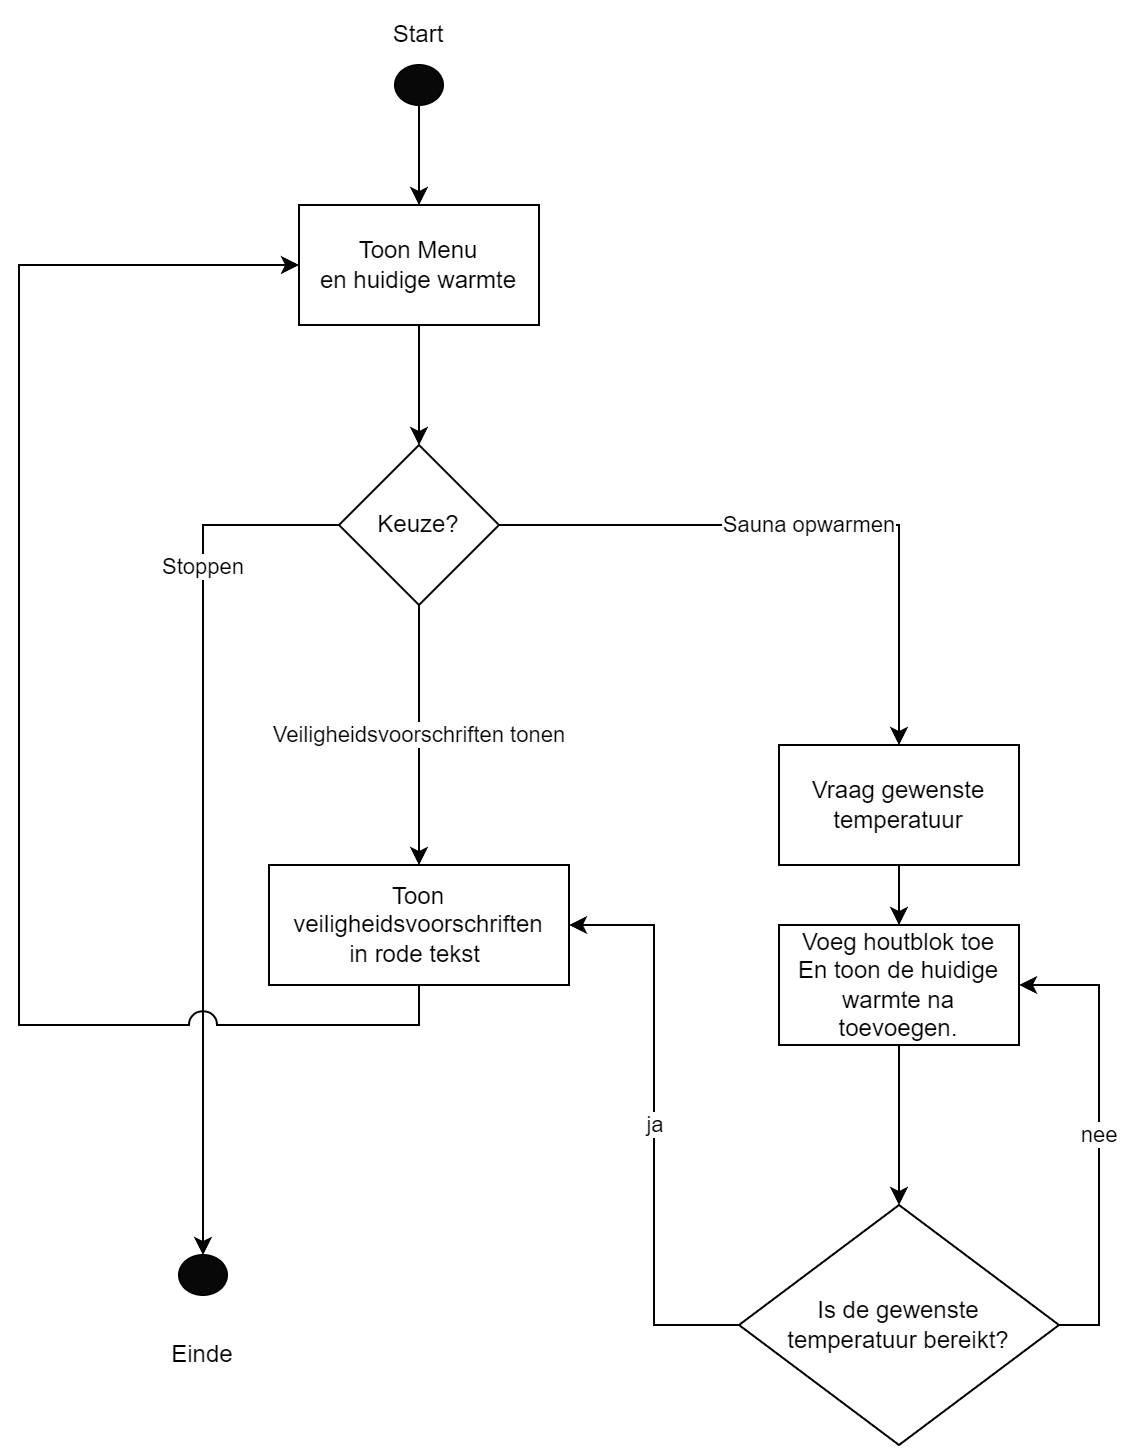

The diagram above was exported from draw.io. Its source (the exported page's mxGraphModel, read from the mxfile embedded in the PNG):
<mxGraphModel dx="1562" dy="2078" grid="1" gridSize="10" guides="1" tooltips="1" connect="1" arrows="1" fold="1" page="1" pageScale="1" pageWidth="827" pageHeight="1169" math="0" shadow="0">
  <root>
    <mxCell id="0" />
    <mxCell id="1" parent="0" />
    <mxCell id="CvN4XUWiboWTCwXfUOxj-6" value="nee" style="edgeStyle=orthogonalEdgeStyle;rounded=0;orthogonalLoop=1;jettySize=auto;html=1;exitX=1;exitY=0.5;exitDx=0;exitDy=0;entryX=1;entryY=0.5;entryDx=0;entryDy=0;" edge="1" parent="1" source="CvN4XUWiboWTCwXfUOxj-1" target="CvN4XUWiboWTCwXfUOxj-2">
      <mxGeometry relative="1" as="geometry" />
    </mxCell>
    <mxCell id="CvN4XUWiboWTCwXfUOxj-14" value="ja" style="edgeStyle=orthogonalEdgeStyle;rounded=0;orthogonalLoop=1;jettySize=auto;html=1;exitX=0;exitY=0.5;exitDx=0;exitDy=0;entryX=1;entryY=0.5;entryDx=0;entryDy=0;" edge="1" parent="1" source="CvN4XUWiboWTCwXfUOxj-1" target="CvN4XUWiboWTCwXfUOxj-12">
      <mxGeometry relative="1" as="geometry" />
    </mxCell>
    <mxCell id="CvN4XUWiboWTCwXfUOxj-1" value="Is de gewenste &lt;br&gt;temperatuur bereikt?" style="rhombus;whiteSpace=wrap;html=1;" vertex="1" parent="1">
      <mxGeometry x="520" y="450" width="160" height="120" as="geometry" />
    </mxCell>
    <mxCell id="CvN4XUWiboWTCwXfUOxj-8" style="edgeStyle=orthogonalEdgeStyle;rounded=0;orthogonalLoop=1;jettySize=auto;html=1;exitX=0.5;exitY=1;exitDx=0;exitDy=0;entryX=0.5;entryY=0;entryDx=0;entryDy=0;" edge="1" parent="1" source="CvN4XUWiboWTCwXfUOxj-2" target="CvN4XUWiboWTCwXfUOxj-1">
      <mxGeometry relative="1" as="geometry" />
    </mxCell>
    <mxCell id="CvN4XUWiboWTCwXfUOxj-2" value="Voeg houtblok toe&lt;div&gt;En toon de huidige warmte na toevoegen.&lt;/div&gt;" style="rounded=0;whiteSpace=wrap;html=1;" vertex="1" parent="1">
      <mxGeometry x="540" y="310" width="120" height="60" as="geometry" />
    </mxCell>
    <mxCell id="CvN4XUWiboWTCwXfUOxj-7" style="edgeStyle=orthogonalEdgeStyle;rounded=0;orthogonalLoop=1;jettySize=auto;html=1;exitX=0.5;exitY=1;exitDx=0;exitDy=0;entryX=0.5;entryY=0;entryDx=0;entryDy=0;" edge="1" parent="1" source="CvN4XUWiboWTCwXfUOxj-3" target="CvN4XUWiboWTCwXfUOxj-2">
      <mxGeometry relative="1" as="geometry" />
    </mxCell>
    <mxCell id="CvN4XUWiboWTCwXfUOxj-3" value="Vraag gewenste temperatuur" style="rounded=0;whiteSpace=wrap;html=1;" vertex="1" parent="1">
      <mxGeometry x="540" y="220" width="120" height="60" as="geometry" />
    </mxCell>
    <mxCell id="CvN4XUWiboWTCwXfUOxj-5" value="Sauna opwarmen" style="edgeStyle=orthogonalEdgeStyle;rounded=0;orthogonalLoop=1;jettySize=auto;html=1;exitX=1;exitY=0.5;exitDx=0;exitDy=0;entryX=0.5;entryY=0;entryDx=0;entryDy=0;" edge="1" parent="1" source="CvN4XUWiboWTCwXfUOxj-4" target="CvN4XUWiboWTCwXfUOxj-3">
      <mxGeometry relative="1" as="geometry" />
    </mxCell>
    <mxCell id="CvN4XUWiboWTCwXfUOxj-13" value="Veiligheidsvoorschriften tonen" style="edgeStyle=orthogonalEdgeStyle;rounded=0;orthogonalLoop=1;jettySize=auto;html=1;exitX=0.5;exitY=1;exitDx=0;exitDy=0;entryX=0.5;entryY=0;entryDx=0;entryDy=0;" edge="1" parent="1" source="CvN4XUWiboWTCwXfUOxj-4" target="CvN4XUWiboWTCwXfUOxj-12">
      <mxGeometry relative="1" as="geometry" />
    </mxCell>
    <mxCell id="CvN4XUWiboWTCwXfUOxj-21" value="Stoppen" style="edgeStyle=orthogonalEdgeStyle;rounded=0;orthogonalLoop=1;jettySize=auto;html=1;exitX=0;exitY=0.5;exitDx=0;exitDy=0;jumpStyle=arc;jumpSize=50;entryX=0.5;entryY=0;entryDx=0;entryDy=0;" edge="1" parent="1" source="CvN4XUWiboWTCwXfUOxj-4" target="CvN4XUWiboWTCwXfUOxj-17">
      <mxGeometry x="-0.5876" relative="1" as="geometry">
        <mxPoint x="260" y="630" as="targetPoint" />
        <mxPoint as="offset" />
      </mxGeometry>
    </mxCell>
    <mxCell id="CvN4XUWiboWTCwXfUOxj-4" value="Keuze?" style="rhombus;whiteSpace=wrap;html=1;" vertex="1" parent="1">
      <mxGeometry x="320" y="70" width="80" height="80" as="geometry" />
    </mxCell>
    <mxCell id="CvN4XUWiboWTCwXfUOxj-10" style="edgeStyle=orthogonalEdgeStyle;rounded=0;orthogonalLoop=1;jettySize=auto;html=1;exitX=0.5;exitY=1;exitDx=0;exitDy=0;entryX=0.5;entryY=0;entryDx=0;entryDy=0;" edge="1" parent="1" source="CvN4XUWiboWTCwXfUOxj-9" target="CvN4XUWiboWTCwXfUOxj-4">
      <mxGeometry relative="1" as="geometry" />
    </mxCell>
    <mxCell id="CvN4XUWiboWTCwXfUOxj-9" value="Toon Menu&lt;div&gt;en huidige warmte&lt;/div&gt;" style="rounded=0;whiteSpace=wrap;html=1;" vertex="1" parent="1">
      <mxGeometry x="300" y="-50" width="120" height="60" as="geometry" />
    </mxCell>
    <mxCell id="CvN4XUWiboWTCwXfUOxj-20" style="edgeStyle=orthogonalEdgeStyle;rounded=0;orthogonalLoop=1;jettySize=auto;html=1;exitX=0.5;exitY=1;exitDx=0;exitDy=0;entryX=0;entryY=0.5;entryDx=0;entryDy=0;jumpStyle=arc;jumpSize=14;" edge="1" parent="1" source="CvN4XUWiboWTCwXfUOxj-12" target="CvN4XUWiboWTCwXfUOxj-9">
      <mxGeometry relative="1" as="geometry">
        <Array as="points">
          <mxPoint x="360" y="360" />
          <mxPoint x="160" y="360" />
          <mxPoint x="160" y="-20" />
        </Array>
      </mxGeometry>
    </mxCell>
    <mxCell id="CvN4XUWiboWTCwXfUOxj-12" value="Toon veiligheidsvoorschriften&lt;div&gt;in rode tekst&amp;nbsp;&lt;/div&gt;" style="rounded=0;whiteSpace=wrap;html=1;" vertex="1" parent="1">
      <mxGeometry x="285" y="280" width="150" height="60" as="geometry" />
    </mxCell>
    <mxCell id="CvN4XUWiboWTCwXfUOxj-22" style="edgeStyle=orthogonalEdgeStyle;rounded=0;orthogonalLoop=1;jettySize=auto;html=1;exitX=0.5;exitY=1;exitDx=0;exitDy=0;" edge="1" parent="1" source="CvN4XUWiboWTCwXfUOxj-15" target="CvN4XUWiboWTCwXfUOxj-9">
      <mxGeometry relative="1" as="geometry" />
    </mxCell>
    <mxCell id="CvN4XUWiboWTCwXfUOxj-15" value="" style="ellipse;whiteSpace=wrap;html=1;fillColor=#080808;" vertex="1" parent="1">
      <mxGeometry x="348" y="-120" width="24" height="20" as="geometry" />
    </mxCell>
    <mxCell id="CvN4XUWiboWTCwXfUOxj-16" value="Start" style="text;html=1;align=center;verticalAlign=middle;whiteSpace=wrap;rounded=0;" vertex="1" parent="1">
      <mxGeometry x="330" y="-150" width="60" height="30" as="geometry" />
    </mxCell>
    <mxCell id="CvN4XUWiboWTCwXfUOxj-17" value="" style="ellipse;whiteSpace=wrap;html=1;fillColor=#080808;" vertex="1" parent="1">
      <mxGeometry x="240" y="475" width="24" height="20" as="geometry" />
    </mxCell>
    <mxCell id="CvN4XUWiboWTCwXfUOxj-18" value="Einde" style="text;html=1;align=center;verticalAlign=middle;whiteSpace=wrap;rounded=0;" vertex="1" parent="1">
      <mxGeometry x="222" y="510" width="60" height="30" as="geometry" />
    </mxCell>
  </root>
</mxGraphModel>